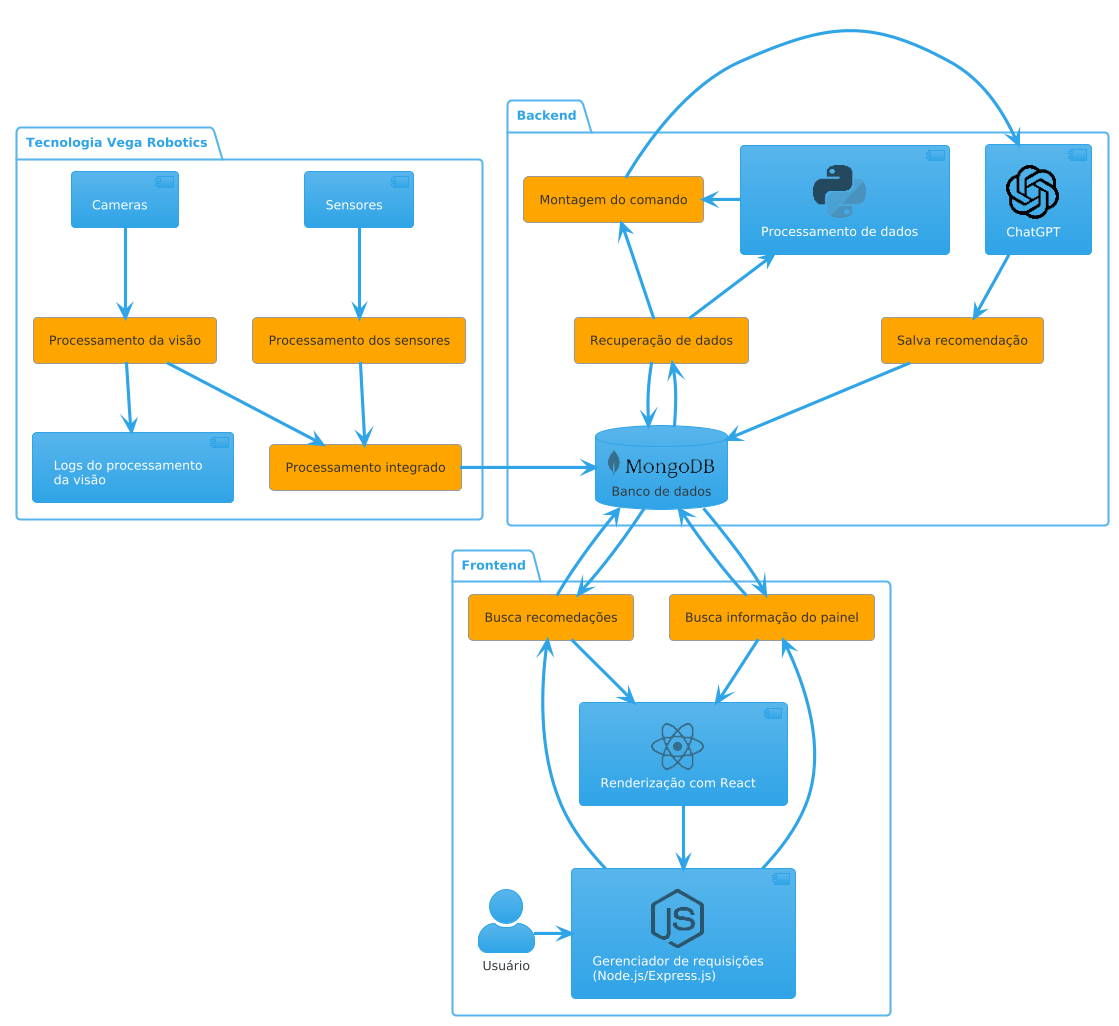

The diagram above was rendered by PlantUML. Its source (embedded in the PNG):
@startuml
!theme cerulean

!define SPRITESURL https://raw.githubusercontent.com/plantuml-stdlib/gilbarbara-plantuml-sprites/v1.1/sprites
!includeurl SPRITESURL/openai-icon.puml
!includeurl SPRITESURL/mongodb.puml
!includeurl SPRITESURL/react.puml
!includeurl SPRITESURL/python.puml
!includeurl SPRITESURL/nodejs-icon.puml

'title Agentic RAG2

skinparam actorStyle awesome

package "Tecnologia Vega Robotics" {
    component "Cameras" as cam
    component "Sensores" as sen
    agent "Processamento da visão" as A4
    agent "Processamento dos sensores" as A5
    agent "Processamento integrado" as A6
    component "Logs do processamento\nda visão" as serial
}

package "Backend" {
    component "ChatGPT" <<$openai-icon>> as gpt
    component "Processamento de dados" <<$python>> as python
    database "Banco de dados" <<$mongodb>> as mongo
    agent "Recuperação de dados" as A7
    agent "Montagem do comando" as A8
    agent "Salva recomendação" as A9
}

package "Frontend" {
    actor "Usuário" as U1
    agent "Busca informação do painel" as A10
    agent "Busca recomedações" as A11
    component "Renderização com React" <<$react>> as react
    component "Gerenciador de requisições\n(Node.js/Express.js)" <<$nodejs-icon>> as nodejs
}

cam -down-> A4
sen -down-> A5
A5 -down-> A6
A4 -down-> A6
A6 -right-> mongo
A7 -down-> mongo
mongo -up-> A7
A9 -down-> mongo
A8 -right-> gpt
gpt-down-> A9
A7-up->A8
A10-up->mongo
A11-up->mongo
mongo -down-> A10
mongo -down-> A11
A10 -down-> react
A11 -down-> react
react-down->nodejs
nodejs-up->A10
nodejs-up->A11
U1-right->nodejs
python-left->A8
A7-up->python
A4-down->serial
@enduml